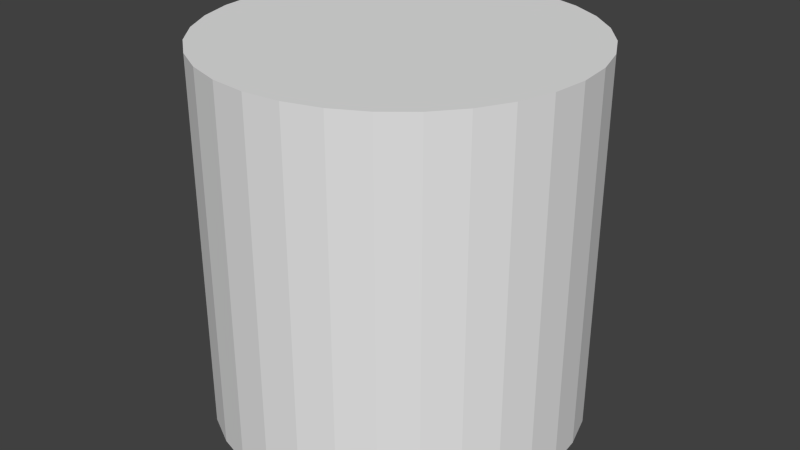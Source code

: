# Source: cylinder.blend  (saved by Blender 2.72.0; exported with 4.5.12 LTS)
import bpy
from mathutils import Matrix  # noqa: F401  (used for matrix-valued properties, if any)

bpy.ops.wm.read_factory_settings(use_empty=True)
scene = bpy.context.scene
scene.name = 'Scene'

# ---- collections
col_collection_1 = bpy.data.collections.new('Collection 1'); scene.collection.children.link(col_collection_1)

# ---- world
world_world = bpy.data.worlds.new('World'); scene.world = world_world
world_world.color = (0.05088, 0.05088, 0.05088)
world_world.use_sun_shadow = False
world_world.sun_shadow_jitter_overblur = 0.0
world_world.cycles.sampling_method = 'MANUAL'
world_world.cycles.sample_map_resolution = 256

# ---- meshes
me_cylinder = bpy.data.meshes.new('Cylinder')
me_cylinder.from_pydata([(0.0, 1.0, -1.0), (0.0, 1.0, 1.0), (0.1951, 0.9808, -1.0), (0.1951, 0.9808, 1.0), (0.3827, 0.9239, -1.0), (0.3827, 0.9239, 1.0), (0.5556, 0.8315, -1.0), (0.5556, 0.8315, 1.0), (0.7071, 0.7071, -1.0), (0.7071, 0.7071, 1.0), (0.8315, 0.5556, -1.0), (0.8315, 0.5556, 1.0), (0.9239, 0.3827, -1.0), (0.9239, 0.3827, 1.0), (0.9808, 0.1951, -1.0), (0.9808, 0.1951, 1.0), (1.0, 7.55e-08, -1.0), (1.0, 7.55e-08, 1.0), (0.9808, -0.1951, -1.0), (0.9808, -0.1951, 1.0), (0.9239, -0.3827, -1.0), (0.9239, -0.3827, 1.0), (0.8315, -0.5556, -1.0), (0.8315, -0.5556, 1.0), (0.7071, -0.7071, -1.0), (0.7071, -0.7071, 1.0), (0.5556, -0.8315, -1.0), (0.5556, -0.8315, 1.0), (0.3827, -0.9239, -1.0), (0.3827, -0.9239, 1.0), (0.1951, -0.9808, -1.0), (0.1951, -0.9808, 1.0), (-3.258e-07, -1.0, -1.0), (-3.258e-07, -1.0, 1.0), (-0.1951, -0.9808, -1.0), (-0.1951, -0.9808, 1.0), (-0.3827, -0.9239, -1.0), (-0.3827, -0.9239, 1.0), (-0.5556, -0.8315, -1.0), (-0.5556, -0.8315, 1.0), (-0.7071, -0.7071, -1.0), (-0.7071, -0.7071, 1.0), (-0.8315, -0.5556, -1.0), (-0.8315, -0.5556, 1.0), (-0.9239, -0.3827, -1.0), (-0.9239, -0.3827, 1.0), (-0.9808, -0.1951, -1.0), (-0.9808, -0.1951, 1.0), (-1.0, 9.656e-07, -1.0), (-1.0, 9.656e-07, 1.0), (-0.9808, 0.1951, -1.0), (-0.9808, 0.1951, 1.0), (-0.9239, 0.3827, -1.0), (-0.9239, 0.3827, 1.0), (-0.8315, 0.5556, -1.0), (-0.8315, 0.5556, 1.0), (-0.7071, 0.7071, -1.0), (-0.7071, 0.7071, 1.0), (-0.5556, 0.8315, -1.0), (-0.5556, 0.8315, 1.0), (-0.3827, 0.9239, -1.0), (-0.3827, 0.9239, 1.0), (-0.1951, 0.9808, -1.0), (-0.1951, 0.9808, 1.0), (0.0, 1.0, 0.0), (0.1951, 0.9808, 0.0), (0.3827, 0.9239, 0.0), (0.5556, 0.8315, 0.0), (0.7071, 0.7071, 0.0), (0.8315, 0.5556, 0.0), (0.9239, 0.3827, 0.0), (0.9808, 0.1951, 0.0), (1.0, 7.55e-08, 0.0), (0.9808, -0.1951, 0.0), (0.9239, -0.3827, 0.0), (0.8315, -0.5556, 0.0), (0.7071, -0.7071, 0.0), (0.5556, -0.8315, 0.0), (0.3827, -0.9239, 0.0), (0.1951, -0.9808, 0.0), (-3.258e-07, -1.0, 0.0), (-0.1951, -0.9808, 0.0), (-0.3827, -0.9239, 0.0), (-0.5556, -0.8315, 0.0), (-0.7071, -0.7071, 0.0), (-0.8315, -0.5556, 0.0), (-0.9239, -0.3827, 0.0), (-0.9808, -0.1951, 0.0), (-1.0, 9.656e-07, 0.0), (-0.9808, 0.1951, 0.0), (-0.9239, 0.3827, 0.0), (-0.8315, 0.5556, 0.0), (-0.7071, 0.7071, 0.0), (-0.5556, 0.8315, 0.0), (-0.3827, 0.9239, 0.0), (-0.1951, 0.9808, 0.0), (0.1951, 0.9808, -0.5), (0.3827, 0.9239, -0.5), (0.5556, 0.8315, -0.5), (0.7071, 0.7071, -0.5), (0.8315, 0.5556, -0.5), (0.9239, 0.3827, -0.5), (0.9808, 0.1951, -0.5), (1.0, 7.55e-08, -0.5), (0.9808, -0.1951, -0.5), (0.9239, -0.3827, -0.5), (0.8315, -0.5556, -0.5), (0.7071, -0.7071, -0.5), (0.5556, -0.8315, -0.5), (0.3827, -0.9239, -0.5), (0.1951, -0.9808, -0.5), (-3.258e-07, -1.0, -0.5), (-0.1951, -0.9808, -0.5), (-0.3827, -0.9239, -0.5), (-0.5556, -0.8315, -0.5), (-0.7071, -0.7071, -0.5), (-0.8315, -0.5556, -0.5), (-0.9239, -0.3827, -0.5), (-0.9808, -0.1951, -0.5), (-1.0, 9.656e-07, -0.5), (-0.9808, 0.1951, -0.5), (-0.9239, 0.3827, -0.5), (-0.8315, 0.5556, -0.5), (-0.7071, 0.7071, -0.5), (-0.5556, 0.8315, -0.5), (-0.3827, 0.9239, -0.5), (-0.1951, 0.9808, -0.5), (0.0, 1.0, -0.5), (0.0, 1.0, 0.5), (0.1951, 0.9808, 0.5), (0.3827, 0.9239, 0.5), (0.5556, 0.8315, 0.5), (0.7071, 0.7071, 0.5), (0.8315, 0.5556, 0.5), (0.9239, 0.3827, 0.5), (0.9808, 0.1951, 0.5), (1.0, 7.55e-08, 0.5), (0.9808, -0.1951, 0.5), (0.9239, -0.3827, 0.5), (0.8315, -0.5556, 0.5), (0.7071, -0.7071, 0.5), (0.5556, -0.8315, 0.5), (0.3827, -0.9239, 0.5), (0.1951, -0.9808, 0.5), (-3.258e-07, -1.0, 0.5), (-0.1951, -0.9808, 0.5), (-0.3827, -0.9239, 0.5), (-0.5556, -0.8315, 0.5), (-0.7071, -0.7071, 0.5), (-0.8315, -0.5556, 0.5), (-0.9239, -0.3827, 0.5), (-0.9808, -0.1951, 0.5), (-1.0, 9.656e-07, 0.5), (-0.9808, 0.1951, 0.5), (-0.9239, 0.3827, 0.5), (-0.8315, 0.5556, 0.5), (-0.7071, 0.7071, 0.5), (-0.5556, 0.8315, 0.5), (-0.3827, 0.9239, 0.5), (-0.1951, 0.9808, 0.5)], [], [(128, 1, 3, 129), (129, 3, 5, 130), (130, 5, 7, 131), (131, 7, 9, 132), (132, 9, 11, 133), (133, 11, 13, 134), (134, 13, 15, 135), (135, 15, 17, 136), (136, 17, 19, 137), (137, 19, 21, 138), (138, 21, 23, 139), (139, 23, 25, 140), (140, 25, 27, 141), (141, 27, 29, 142), (142, 29, 31, 143), (143, 31, 33, 144), (144, 33, 35, 145), (145, 35, 37, 146), (146, 37, 39, 147), (147, 39, 41, 148), (148, 41, 43, 149), (149, 43, 45, 150), (150, 45, 47, 151), (151, 47, 49, 152), (152, 49, 51, 153), (153, 51, 53, 154), (154, 53, 55, 155), (155, 55, 57, 156), (156, 57, 59, 157), (157, 59, 61, 158), (3, 1, 63, 61, 59, 57, 55, 53, 51, 49, 47, 45, 43, 41, 39, 37, 35, 33, 31, 29, 27, 25, 23, 21, 19, 17, 15, 13, 11, 9, 7, 5), (159, 63, 1, 128), (158, 61, 63, 159), (0, 2, 4, 6, 8, 10, 12, 14, 16, 18, 20, 22, 24, 26, 28, 30, 32, 34, 36, 38, 40, 42, 44, 46, 48, 50, 52, 54, 56, 58, 60, 62), (127, 64, 65, 96), (96, 65, 66, 97), (97, 66, 67, 98), (98, 67, 68, 99), (99, 68, 69, 100), (100, 69, 70, 101), (101, 70, 71, 102), (102, 71, 72, 103), (103, 72, 73, 104), (104, 73, 74, 105), (105, 74, 75, 106), (106, 75, 76, 107), (107, 76, 77, 108), (108, 77, 78, 109), (109, 78, 79, 110), (110, 79, 80, 111), (111, 80, 81, 112), (112, 81, 82, 113), (113, 82, 83, 114), (114, 83, 84, 115), (115, 84, 85, 116), (116, 85, 86, 117), (117, 86, 87, 118), (118, 87, 88, 119), (119, 88, 89, 120), (120, 89, 90, 121), (121, 90, 91, 122), (122, 91, 92, 123), (123, 92, 93, 124), (124, 93, 94, 125), (126, 95, 64, 127), (125, 94, 95, 126), (0, 127, 96, 2), (2, 96, 97, 4), (4, 97, 98, 6), (6, 98, 99, 8), (8, 99, 100, 10), (10, 100, 101, 12), (12, 101, 102, 14), (14, 102, 103, 16), (16, 103, 104, 18), (18, 104, 105, 20), (20, 105, 106, 22), (22, 106, 107, 24), (24, 107, 108, 26), (26, 108, 109, 28), (28, 109, 110, 30), (30, 110, 111, 32), (32, 111, 112, 34), (34, 112, 113, 36), (36, 113, 114, 38), (38, 114, 115, 40), (40, 115, 116, 42), (42, 116, 117, 44), (44, 117, 118, 46), (46, 118, 119, 48), (48, 119, 120, 50), (50, 120, 121, 52), (52, 121, 122, 54), (54, 122, 123, 56), (56, 123, 124, 58), (58, 124, 125, 60), (62, 126, 127, 0), (60, 125, 126, 62), (64, 128, 129, 65), (65, 129, 130, 66), (66, 130, 131, 67), (67, 131, 132, 68), (68, 132, 133, 69), (69, 133, 134, 70), (70, 134, 135, 71), (71, 135, 136, 72), (72, 136, 137, 73), (73, 137, 138, 74), (74, 138, 139, 75), (75, 139, 140, 76), (76, 140, 141, 77), (77, 141, 142, 78), (78, 142, 143, 79), (79, 143, 144, 80), (80, 144, 145, 81), (81, 145, 146, 82), (82, 146, 147, 83), (83, 147, 148, 84), (84, 148, 149, 85), (85, 149, 150, 86), (86, 150, 151, 87), (87, 151, 152, 88), (88, 152, 153, 89), (89, 153, 154, 90), (90, 154, 155, 91), (91, 155, 156, 92), (92, 156, 157, 93), (93, 157, 158, 94), (95, 159, 128, 64), (94, 158, 159, 95)])
_uv = me_cylinder.uv_layers.new(name='UVMap')
_uv.uv.foreach_set('vector', [0.5, 0.07997, 0.5001, 0.000292, 0.5313, 0.0003027, 0.5313, 0.07998, 0.5313, 0.07998, 0.5313, 0.0003027, 0.5625, 0.0003135, 0.5625, 0.07999, 0.5625, 0.07999, 0.5625, 0.0003135, 0.5938, 0.0003242, 0.5937, 0.08, 0.5937, 0.08, 0.5938, 0.0003242, 0.625, 0.000335, 0.625, 0.08001, 0.625, 0.08001, 0.625, 0.000335, 0.6563, 0.0003457, 0.6562, 0.08002, 0.6562, 0.08002, 0.6563, 0.0003457, 0.6875, 0.0003565, 0.6875, 0.08003, 0.6875, 0.08003, 0.6875, 0.0003565, 0.7187, 0.0003672, 0.7187, 0.08004, 0.7187, 0.08004, 0.7187, 0.0003672, 0.75, 0.000378, 0.7499, 0.08006, 0.7499, 0.08006, 0.75, 0.000378, 0.7812, 0.0003887, 0.7812, 0.08007, 0.7812, 0.08007, 0.7812, 0.0003887, 0.8124, 0.0003994, 0.8124, 0.08008, 0.8124, 0.08008, 0.8124, 0.0003994, 0.8437, 0.0004102, 0.8437, 0.08009, 0.8437, 0.08009, 0.8437, 0.0004102, 0.8749, 0.0004209, 0.8749, 0.0801, 0.8749, 0.0801, 0.8749, 0.0004209, 0.9062, 0.0004316, 0.9061, 0.08011, 0.9061, 0.08011, 0.9062, 0.0004316, 0.9374, 0.0004424, 0.9374, 0.08012, 0.9374, 0.08012, 0.9374, 0.0004424, 0.9686, 0.0004531, 0.9686, 0.08013, 0.9686, 0.08013, 0.9686, 0.0004531, 0.9999, 0.0004638, 0.9999, 0.08014, 0.0002023, 0.0798, 0.0002298, 0.0001199, 0.03147, 0.0001307, 0.03144, 0.07981, 0.03144, 0.07981, 0.03147, 0.0001307, 0.06271, 0.0001415, 0.06268, 0.07982, 0.06268, 0.07982, 0.06271, 0.0001415, 0.09395, 0.0001522, 0.09392, 0.07983, 0.09392, 0.07983, 0.09395, 0.0001522, 0.1252, 0.000163, 0.1252, 0.07984, 0.1252, 0.07984, 0.1252, 0.000163, 0.1564, 0.0001737, 0.1564, 0.07985, 0.1564, 0.07985, 0.1564, 0.0001737, 0.1877, 0.0001845, 0.1876, 0.07986, 0.1876, 0.07986, 0.1877, 0.0001845, 0.2189, 0.0001952, 0.2189, 0.07987, 0.2189, 0.07987, 0.2189, 0.0001952, 0.2501, 0.000206, 0.2501, 0.07988, 0.2501, 0.07988, 0.2501, 0.000206, 0.2814, 0.0002167, 0.2814, 0.07989, 0.2814, 0.07989, 0.2814, 0.0002167, 0.3126, 0.0002275, 0.3126, 0.07991, 0.3126, 0.07991, 0.3126, 0.0002275, 0.3439, 0.0002382, 0.3438, 0.07992, 0.3438, 0.07992, 0.3439, 0.0002382, 0.3751, 0.000249, 0.3751, 0.07993, 0.3751, 0.07993, 0.3751, 0.000249, 0.4063, 0.0002597, 0.4063, 0.07994, 0.4063, 0.07994, 0.4063, 0.0002597, 0.4376, 0.0002705, 0.4375, 0.07995, 0.5993, 0.5791, 0.5772, 0.6012, 0.5512, 0.6185, 0.5224, 0.6305, 0.4917, 0.6366, 0.4605, 0.6366, 0.4299, 0.6305, 0.401, 0.6185, 0.375, 0.6012, 0.3529, 0.5791, 0.3356, 0.5531, 0.3236, 0.5243, 0.3175, 0.4936, 0.3175, 0.4624, 0.3236, 0.4317, 0.3356, 0.4029, 0.3529, 0.3769, 0.375, 0.3548, 0.401, 0.3375, 0.4299, 0.3255, 0.4605, 0.3194, 0.4917, 0.3194, 0.5224, 0.3255, 0.5512, 0.3375, 0.5772, 0.3548, 0.5993, 0.3769, 0.6167, 0.4029, 0.6286, 0.4317, 0.6347, 0.4624, 0.6347, 0.4936, 0.6286, 0.5243, 0.6167, 0.5531, 0.4688, 0.07996, 0.4688, 0.0002812, 0.5001, 0.000292, 0.5, 0.07997, 0.4375, 0.07995, 0.4376, 0.0002705, 0.4688, 0.0002812, 0.4688, 0.07996, 0.05761, 0.3548, 0.08359, 0.3375, 0.1124, 0.3255, 0.1431, 0.3194, 0.1743, 0.3194, 0.205, 0.3255, 0.2338, 0.3375, 0.2598, 0.3548, 0.2819, 0.3769, 0.2992, 0.4029, 0.3112, 0.4317, 0.3173, 0.4624, 0.3173, 0.4936, 0.3112, 0.5243, 0.2992, 0.5531, 0.2819, 0.5791, 0.2598, 0.6012, 0.2338, 0.6185, 0.205, 0.6305, 0.1743, 0.6366, 0.1431, 0.6366, 0.1124, 0.6305, 0.08359, 0.6185, 0.05761, 0.6012, 0.03552, 0.5791, 0.01817, 0.5531, 0.006214, 0.5243, 0.0001199, 0.4936, 0.0001199, 0.4624, 0.006214, 0.4317, 0.01817, 0.4029, 0.03552, 0.3769, 0.5, 0.2393, 0.5, 0.1596, 0.5312, 0.1597, 0.5312, 0.2393, 0.5312, 0.2393, 0.5312, 0.1597, 0.5625, 0.1597, 0.5625, 0.2393, 0.5625, 0.2393, 0.5625, 0.1597, 0.5937, 0.1597, 0.5937, 0.2394, 0.5937, 0.2394, 0.5937, 0.1597, 0.625, 0.1597, 0.6249, 0.2394, 0.6249, 0.2394, 0.625, 0.1597, 0.6562, 0.1597, 0.6562, 0.2394, 0.6562, 0.2394, 0.6562, 0.1597, 0.6874, 0.1597, 0.6874, 0.2394, 0.6874, 0.2394, 0.6874, 0.1597, 0.7187, 0.1597, 0.7186, 0.2394, 0.7186, 0.2394, 0.7187, 0.1597, 0.7499, 0.1597, 0.7499, 0.2394, 0.7499, 0.2394, 0.7499, 0.1597, 0.7812, 0.1597, 0.7811, 0.2394, 0.7811, 0.2394, 0.7812, 0.1597, 0.8124, 0.1598, 0.8124, 0.2394, 0.8124, 0.2394, 0.8124, 0.1598, 0.8436, 0.1598, 0.8436, 0.2394, 0.8436, 0.2394, 0.8436, 0.1598, 0.8749, 0.1598, 0.8748, 0.2395, 0.8748, 0.2395, 0.8749, 0.1598, 0.9061, 0.1598, 0.9061, 0.2395, 0.9061, 0.2395, 0.9061, 0.1598, 0.9373, 0.1598, 0.9373, 0.2395, 0.9373, 0.2395, 0.9373, 0.1598, 0.9686, 0.1598, 0.9686, 0.2395, 0.9686, 0.2395, 0.9686, 0.1598, 0.9998, 0.1598, 0.9998, 0.2395, 0.0001474, 0.2392, 0.0001749, 0.1595, 0.03141, 0.1595, 0.03139, 0.2392, 0.03139, 0.2392, 0.03141, 0.1595, 0.06265, 0.1595, 0.06263, 0.2392, 0.06263, 0.2392, 0.06265, 0.1595, 0.09389, 0.1595, 0.09386, 0.2392, 0.09386, 0.2392, 0.09389, 0.1595, 0.1251, 0.1595, 0.1251, 0.2392, 0.1251, 0.2392, 0.1251, 0.1595, 0.1564, 0.1595, 0.1563, 0.2392, 0.1563, 0.2392, 0.1564, 0.1595, 0.1876, 0.1595, 0.1876, 0.2392, 0.1876, 0.2392, 0.1876, 0.1595, 0.2188, 0.1596, 0.2188, 0.2392, 0.2188, 0.2392, 0.2188, 0.1596, 0.2501, 0.1596, 0.2501, 0.2392, 0.2501, 0.2392, 0.2501, 0.1596, 0.2813, 0.1596, 0.2813, 0.2392, 0.2813, 0.2392, 0.2813, 0.1596, 0.3126, 0.1596, 0.3125, 0.2393, 0.3125, 0.2393, 0.3126, 0.1596, 0.3438, 0.1596, 0.3438, 0.2393, 0.3438, 0.2393, 0.3438, 0.1596, 0.375, 0.1596, 0.375, 0.2393, 0.375, 0.2393, 0.375, 0.1596, 0.4063, 0.1596, 0.4063, 0.2393, 0.4063, 0.2393, 0.4063, 0.1596, 0.4375, 0.1596, 0.4375, 0.2393, 0.4687, 0.2393, 0.4688, 0.1596, 0.5, 0.1596, 0.5, 0.2393, 0.4375, 0.2393, 0.4375, 0.1596, 0.4688, 0.1596, 0.4687, 0.2393, 0.4999, 0.319, 0.5, 0.2393, 0.5312, 0.2393, 0.5312, 0.319, 0.5312, 0.319, 0.5312, 0.2393, 0.5625, 0.2393, 0.5624, 0.319, 0.5624, 0.319, 0.5625, 0.2393, 0.5937, 0.2394, 0.5937, 0.319, 0.5937, 0.319, 0.5937, 0.2394, 0.6249, 0.2394, 0.6249, 0.319, 0.6249, 0.319, 0.6249, 0.2394, 0.6562, 0.2394, 0.6561, 0.3191, 0.6561, 0.3191, 0.6562, 0.2394, 0.6874, 0.2394, 0.6874, 0.3191, 0.6874, 0.3191, 0.6874, 0.2394, 0.7186, 0.2394, 0.7186, 0.3191, 0.7186, 0.3191, 0.7186, 0.2394, 0.7499, 0.2394, 0.7499, 0.3191, 0.7499, 0.3191, 0.7499, 0.2394, 0.7811, 0.2394, 0.7811, 0.3191, 0.7811, 0.3191, 0.7811, 0.2394, 0.8124, 0.2394, 0.8123, 0.3191, 0.8123, 0.3191, 0.8124, 0.2394, 0.8436, 0.2394, 0.8436, 0.3191, 0.8436, 0.3191, 0.8436, 0.2394, 0.8748, 0.2395, 0.8748, 0.3191, 0.8748, 0.3191, 0.8748, 0.2395, 0.9061, 0.2395, 0.9061, 0.3191, 0.9061, 0.3191, 0.9061, 0.2395, 0.9373, 0.2395, 0.9373, 0.3192, 0.9373, 0.3192, 0.9373, 0.2395, 0.9686, 0.2395, 0.9685, 0.3192, 0.9685, 0.3192, 0.9686, 0.2395, 0.9998, 0.2395, 0.9998, 0.3192, 0.0001199, 0.3188, 0.0001474, 0.2392, 0.03139, 0.2392, 0.03136, 0.3188, 0.03136, 0.3188, 0.03139, 0.2392, 0.06263, 0.2392, 0.0626, 0.3189, 0.0626, 0.3189, 0.06263, 0.2392, 0.09386, 0.2392, 0.09384, 0.3189, 0.09384, 0.3189, 0.09386, 0.2392, 0.1251, 0.2392, 0.1251, 0.3189, 0.1251, 0.3189, 0.1251, 0.2392, 0.1563, 0.2392, 0.1563, 0.3189, 0.1563, 0.3189, 0.1563, 0.2392, 0.1876, 0.2392, 0.1876, 0.3189, 0.1876, 0.3189, 0.1876, 0.2392, 0.2188, 0.2392, 0.2188, 0.3189, 0.2188, 0.3189, 0.2188, 0.2392, 0.2501, 0.2392, 0.25, 0.3189, 0.25, 0.3189, 0.2501, 0.2392, 0.2813, 0.2392, 0.2813, 0.3189, 0.2813, 0.3189, 0.2813, 0.2392, 0.3125, 0.2393, 0.3125, 0.3189, 0.3125, 0.3189, 0.3125, 0.2393, 0.3438, 0.2393, 0.3438, 0.3189, 0.3438, 0.3189, 0.3438, 0.2393, 0.375, 0.2393, 0.375, 0.319, 0.375, 0.319, 0.375, 0.2393, 0.4063, 0.2393, 0.4062, 0.319, 0.4062, 0.319, 0.4063, 0.2393, 0.4375, 0.2393, 0.4375, 0.319, 0.4687, 0.319, 0.4687, 0.2393, 0.5, 0.2393, 0.4999, 0.319, 0.4375, 0.319, 0.4375, 0.2393, 0.4687, 0.2393, 0.4687, 0.319, 0.5, 0.1596, 0.5, 0.07997, 0.5313, 0.07998, 0.5312, 0.1597, 0.5312, 0.1597, 0.5313, 0.07998, 0.5625, 0.07999, 0.5625, 0.1597, 0.5625, 0.1597, 0.5625, 0.07999, 0.5937, 0.08, 0.5937, 0.1597, 0.5937, 0.1597, 0.5937, 0.08, 0.625, 0.08001, 0.625, 0.1597, 0.625, 0.1597, 0.625, 0.08001, 0.6562, 0.08002, 0.6562, 0.1597, 0.6562, 0.1597, 0.6562, 0.08002, 0.6875, 0.08003, 0.6874, 0.1597, 0.6874, 0.1597, 0.6875, 0.08003, 0.7187, 0.08004, 0.7187, 0.1597, 0.7187, 0.1597, 0.7187, 0.08004, 0.7499, 0.08006, 0.7499, 0.1597, 0.7499, 0.1597, 0.7499, 0.08006, 0.7812, 0.08007, 0.7812, 0.1597, 0.7812, 0.1597, 0.7812, 0.08007, 0.8124, 0.08008, 0.8124, 0.1598, 0.8124, 0.1598, 0.8124, 0.08008, 0.8437, 0.08009, 0.8436, 0.1598, 0.8436, 0.1598, 0.8437, 0.08009, 0.8749, 0.0801, 0.8749, 0.1598, 0.8749, 0.1598, 0.8749, 0.0801, 0.9061, 0.08011, 0.9061, 0.1598, 0.9061, 0.1598, 0.9061, 0.08011, 0.9374, 0.08012, 0.9373, 0.1598, 0.9373, 0.1598, 0.9374, 0.08012, 0.9686, 0.08013, 0.9686, 0.1598, 0.9686, 0.1598, 0.9686, 0.08013, 0.9999, 0.08014, 0.9998, 0.1598, 0.0001749, 0.1595, 0.0002023, 0.0798, 0.03144, 0.07981, 0.03141, 0.1595, 0.03141, 0.1595, 0.03144, 0.07981, 0.06268, 0.07982, 0.06265, 0.1595, 0.06265, 0.1595, 0.06268, 0.07982, 0.09392, 0.07983, 0.09389, 0.1595, 0.09389, 0.1595, 0.09392, 0.07983, 0.1252, 0.07984, 0.1251, 0.1595, 0.1251, 0.1595, 0.1252, 0.07984, 0.1564, 0.07985, 0.1564, 0.1595, 0.1564, 0.1595, 0.1564, 0.07985, 0.1876, 0.07986, 0.1876, 0.1595, 0.1876, 0.1595, 0.1876, 0.07986, 0.2189, 0.07987, 0.2188, 0.1596, 0.2188, 0.1596, 0.2189, 0.07987, 0.2501, 0.07988, 0.2501, 0.1596, 0.2501, 0.1596, 0.2501, 0.07988, 0.2814, 0.07989, 0.2813, 0.1596, 0.2813, 0.1596, 0.2814, 0.07989, 0.3126, 0.07991, 0.3126, 0.1596, 0.3126, 0.1596, 0.3126, 0.07991, 0.3438, 0.07992, 0.3438, 0.1596, 0.3438, 0.1596, 0.3438, 0.07992, 0.3751, 0.07993, 0.375, 0.1596, 0.375, 0.1596, 0.3751, 0.07993, 0.4063, 0.07994, 0.4063, 0.1596, 0.4063, 0.1596, 0.4063, 0.07994, 0.4375, 0.07995, 0.4375, 0.1596, 0.4688, 0.1596, 0.4688, 0.07996, 0.5, 0.07997, 0.5, 0.1596, 0.4375, 0.1596, 0.4375, 0.07995, 0.4688, 0.07996, 0.4688, 0.1596])
me_cylinder.use_remesh_preserve_volume = False
me_cylinder.use_remesh_preserve_attributes = False
me_cylinder.use_mirror_vertex_groups = False
me_cylinder.update()

# ---- objects
ob_cylinder = bpy.data.objects.new('Cylinder', me_cylinder)

# ---- transforms, parenting, visibility, modifiers, constraints
ob_cylinder.location = (0.0, 0.0, 0.0)
ob_cylinder.lineart.crease_threshold = 0.0

# ---- collection membership
col_collection_1.objects.link(ob_cylinder)

# ---- scene / render settings (as saved in the file)
scene.frame_start = 1; scene.frame_end = 250; scene.frame_set(1)
scene.render.engine = 'BLENDER_EEVEE_NEXT'
scene.render.resolution_percentage = 50
scene.render.dither_intensity = 0.0
scene.cycles.use_denoising = False
scene.cycles.samples = 10
scene.cycles.sampling_pattern = 'TABULATED_SOBOL'
scene.cycles.light_sampling_threshold = 0.0
scene.cycles.use_adaptive_sampling = False
scene.cycles.use_light_tree = False
scene.cycles.blur_glossy = 0.0
scene.cycles.pixel_filter_type = 'GAUSSIAN'
scene.cycles.sample_clamp_indirect = 0.0
scene.view_settings.view_transform = 'Standard'
bpy.context.view_layer.update()

# ---- added for rendering (the .blend has no active camera and no usable light): camera, sun
cam_auto = bpy.data.cameras.new('AutoCamera')
cam_auto.lens = 50.0
cam_auto.sensor_width = 36.0
cam_auto.clip_end = 1000.0
ob_auto_camera = bpy.data.objects.new('AutoCamera', cam_auto)
scene.collection.objects.link(ob_auto_camera)
ob_auto_camera.location = (3.20507, -3.84609, 2.56406)
ob_auto_camera.rotation_euler = (1.09748, -7.21219e-08, 0.694738)
scene.camera = ob_auto_camera
light_auto_sun = bpy.data.lights.new('AutoSun', 'SUN')
light_auto_sun.energy = 3.0
light_auto_sun.angle = 0.0523599
ob_auto_sun = bpy.data.objects.new('AutoSun', light_auto_sun)
scene.collection.objects.link(ob_auto_sun)
ob_auto_sun.rotation_euler = (0.872665, 0.174533, 0.523599)
bpy.context.view_layer.update()
